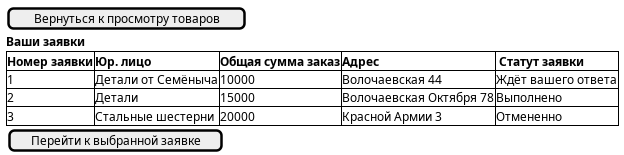

The diagram above was rendered by PlantUML. Its source (embedded in the PNG):
@startsalt Отправление заявки
{
    [Вернуться к просмотру товаров]
    <b>Ваши заявки
    {#<b>Номер заявки|<b>Юр. лицо| <b>Общая сумма заказ| <b>Адрес| <b> Статут заявки
    1|Детали от Семёныча|10000|Волочаевская 44 | Ждёт вашего ответа
    2|Детали|15000|Волочаевская Октября 78 | Выполнено
    3|Стальные шестерни|20000|Красной Армии 3 |     Отмененно
    }
    {
        [Перейти к выбранной заявке]
    }
    
}
@endsalt